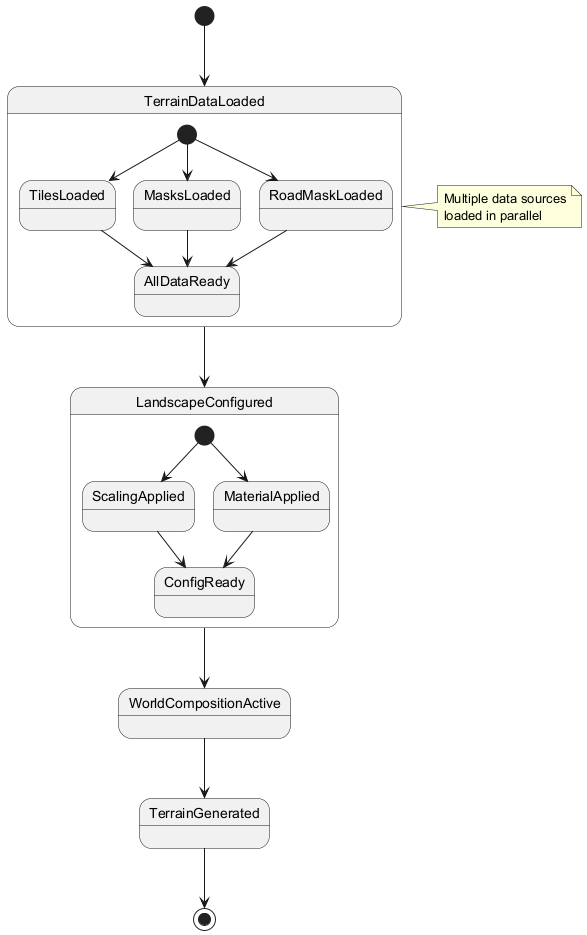

The diagram above was rendered by PlantUML. Its source (embedded in the PNG):
@startuml
[*] --> TerrainDataLoaded

state TerrainDataLoaded {
  [*] --> TilesLoaded
  [*] --> MasksLoaded
  [*] --> RoadMaskLoaded
  
  TilesLoaded --> AllDataReady
  MasksLoaded --> AllDataReady
  RoadMaskLoaded --> AllDataReady
}

state LandscapeConfigured {
  [*] --> ScalingApplied
  [*] --> MaterialApplied
  
  ScalingApplied --> ConfigReady
  MaterialApplied --> ConfigReady
}

TerrainDataLoaded --> LandscapeConfigured
LandscapeConfigured --> WorldCompositionActive
WorldCompositionActive --> TerrainGenerated

TerrainGenerated --> [*]

note right of TerrainDataLoaded
  Multiple data sources
  loaded in parallel
end note
@enduml